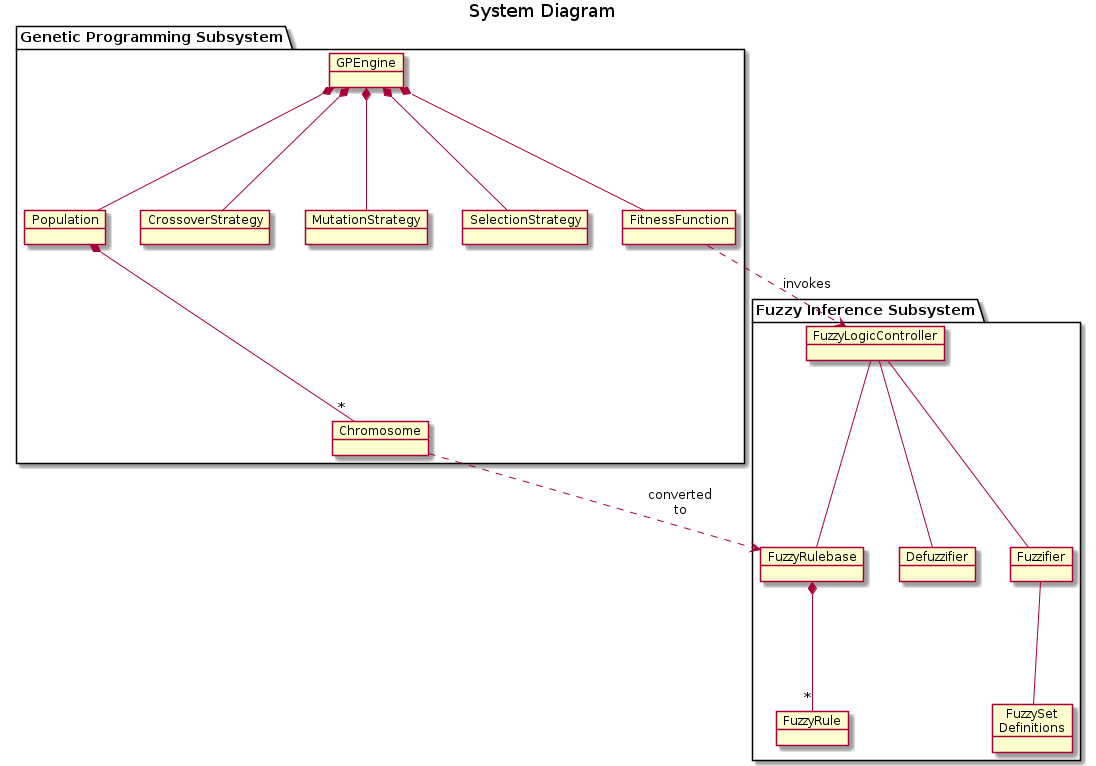

The diagram above was rendered by PlantUML. Its source (embedded in the PNG):
@startuml

title System Diagram

package "Genetic Programming Subsystem" {

    object GPEngine
    object CrossoverStrategy
    object MutationStrategy
    object SelectionStrategy

    object Population
    object FitnessFunction
    object Chromosome
}

package "Fuzzy Inference Subsystem" {
    object FuzzyLogicController
    object FuzzyRule
    object Defuzzifier
    object Fuzzifier 
    object FuzzyRulebase 
    object "FuzzySet\nDefinitions" as FuzzySetDefinitions

}

GPEngine *-- Population
GPEngine *-- CrossoverStrategy
GPEngine *-- MutationStrategy
GPEngine *-- SelectionStrategy
Population *-- "*" Chromosome
GPEngine *-- FitnessFunction


FuzzyLogicController -- FuzzyRulebase
FuzzyLogicController -- Fuzzifier
FuzzyLogicController -- Defuzzifier
FuzzyRulebase *-- "*" FuzzyRule
Fuzzifier -- FuzzySetDefinitions

FitnessFunction .> FuzzyLogicController : invokes
Chromosome ..>FuzzyRulebase : converted\nto

@enduml